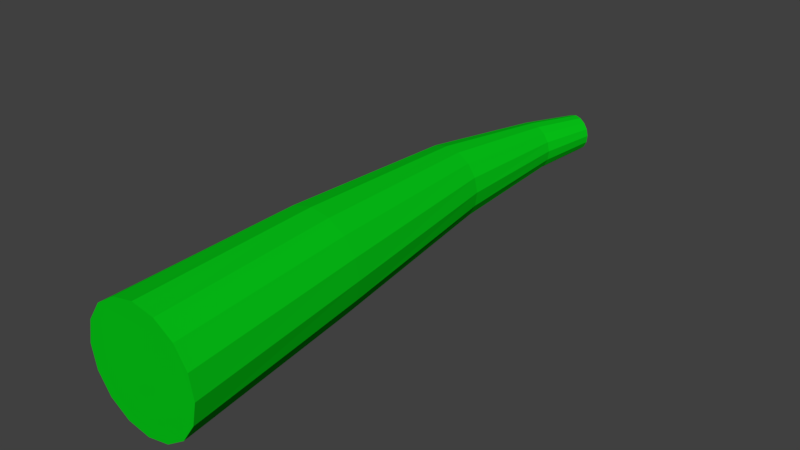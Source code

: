 # Source: tomato1.blend  (saved by Blender 2.79.0; exported with 4.5.12 LTS)
import bpy
from mathutils import Matrix  # noqa: F401  (used for matrix-valued properties, if any)

bpy.ops.wm.read_factory_settings(use_empty=True)
scene = bpy.context.scene
scene.name = 'Scene'

# ---- collections
col_collection_1 = bpy.data.collections.new('Collection 1'); scene.collection.children.link(col_collection_1)

# ---- materials (node trees are filled in below, after node groups)
mat_material = bpy.data.materials.new('Material')
mat_material.alpha_threshold = 0.0
mat_material.use_transparent_shadow = False
mat_material.diffuse_color = (0.002125, 0.5841, 0.009134, 1.0)
mat_material.roughness = 0.5

# ---- material node trees

# ---- world
world_world = bpy.data.worlds.new('World'); scene.world = world_world
world_world.color = (0.05088, 0.05088, 0.05088)
world_world.use_sun_shadow = False
world_world.sun_shadow_jitter_overblur = 0.0
world_world.cycles.sampling_method = 'MANUAL'

# ---- meshes
me_cylinder = bpy.data.meshes.new('Cylinder')
me_cylinder.from_pydata([(-0.002757, 1.126, 0.03162), (-6.381e-09, 0.1254, 0.09999), (0.009001, 1.122, 0.03026), (0.03826, 0.1255, 0.09237), (0.01939, 1.119, 0.02429), (0.07069, 0.1256, 0.07069), (0.02683, 1.117, 0.01463), (0.09235, 0.1256, 0.03825), (0.03018, 1.116, 0.002737), (0.09995, 0.1257, 9.876e-08), (0.02894, 1.116, -0.009572), (0.09235, 0.1256, -0.03825), (0.02329, 1.118, -0.02042), (0.07069, 0.1256, -0.07069), (0.0141, 1.121, -0.02817), (0.03826, 0.1255, -0.09237), (0.002757, 1.125, -0.03162), (1.282e-08, 0.1254, -0.09999), (-0.009001, 1.129, -0.03026), (-0.03827, 0.1253, -0.09239), (-0.01939, 1.132, -0.02429), (-0.07071, 0.1253, -0.07071), (-0.02683, 1.134, -0.01463), (-0.09239, 0.1253, -0.03827), (-0.03018, 1.135, -0.002737), (-0.1, 0.1253, -2.066e-08), (-0.02894, 1.134, 0.009572), (-0.09239, 0.1253, 0.03827), (-0.02329, 1.132, 0.02042), (-0.07071, 0.1253, 0.07071), (-0.0141, 1.129, 0.02817), (-0.03827, 0.1253, 0.09238), (-0.02984, 1.023, 0.0411), (-0.05011, 0.8011, 0.06422), (-0.02863, 0.4596, 0.08861), (0.004998, 0.4601, 0.08215), (-0.02515, 0.7995, 0.0601), (-0.01389, 1.019, 0.039), (0.03356, 0.4605, 0.06325), (-0.0037, 0.7977, 0.04685), (3.801e-05, 1.016, 0.03083), (0.05294, 0.4603, 0.03486), (0.01115, 0.7963, 0.02647), (0.009888, 1.014, 0.01786), (0.06003, 0.4606, 0.001189), (0.01718, 0.796, 0.001965), (0.01421, 1.013, 0.002042), (0.05405, 0.4602, -0.0327), (0.01361, 0.7962, -0.02302), (0.01236, 1.013, -0.01426), (0.03557, 0.4604, -0.06171), (0.0008864, 0.7973, -0.04482), (0.004619, 1.015, -0.02863), (0.007615, 0.4598, -0.08155), (-0.01917, 0.799, -0.06016), (-0.007894, 1.019, -0.03889), (-0.02586, 0.4594, -0.08905), (-0.04364, 0.8006, -0.06674), (-0.02332, 1.022, -0.04346), (-0.05964, 0.4582, -0.08311), (-0.06893, 0.8019, -0.06341), (-0.03935, 1.026, -0.04161), (-0.08864, 0.4566, -0.06445), (-0.09121, 0.8027, -0.05049), (-0.0535, 1.029, -0.03356), (-0.1083, 0.4544, -0.0358), (-0.1069, 0.8027, -0.02981), (-0.06359, 1.032, -0.0205), (-0.1155, 0.4523, -0.001458), (-0.1134, 0.8025, -0.004481), (-0.06803, 1.033, -0.004454), (-0.1093, 0.4546, 0.03301), (-0.1094, 0.803, 0.02133), (-0.0661, 1.032, 0.0121), (-0.09053, 0.4568, 0.06216), (-0.09576, 0.8032, 0.04339), (-0.05813, 1.03, 0.02658), (-0.06216, 0.4585, 0.08165), (-0.0749, 0.8025, 0.0584), (-0.04538, 1.027, 0.03675)], [], [(34, 1, 3, 35), (35, 3, 5, 38), (38, 5, 7, 41), (41, 7, 9, 44), (44, 9, 11, 47), (47, 11, 13, 50), (50, 13, 15, 53), (53, 15, 17, 56), (56, 17, 19, 59), (59, 19, 21, 62), (62, 21, 23, 65), (65, 23, 25, 68), (68, 25, 27, 71), (71, 27, 29, 74), (3, 1, 31, 29, 27, 25, 23, 21, 19, 17, 15, 13, 11, 9, 7, 5), (74, 29, 31, 77), (77, 31, 1, 34), (0, 2, 4, 6, 8, 10, 12, 14, 16, 18, 20, 22, 24, 26, 28, 30), (30, 79, 32, 0), (79, 78, 33, 32), (78, 77, 34, 33), (28, 76, 79, 30), (76, 75, 78, 79), (75, 74, 77, 78), (26, 73, 76, 28), (73, 72, 75, 76), (72, 71, 74, 75), (24, 70, 73, 26), (70, 69, 72, 73), (69, 68, 71, 72), (22, 67, 70, 24), (67, 66, 69, 70), (66, 65, 68, 69), (20, 64, 67, 22), (64, 63, 66, 67), (63, 62, 65, 66), (18, 61, 64, 20), (61, 60, 63, 64), (60, 59, 62, 63), (16, 58, 61, 18), (58, 57, 60, 61), (57, 56, 59, 60), (14, 55, 58, 16), (55, 54, 57, 58), (54, 53, 56, 57), (12, 52, 55, 14), (52, 51, 54, 55), (51, 50, 53, 54), (10, 49, 52, 12), (49, 48, 51, 52), (48, 47, 50, 51), (8, 46, 49, 10), (46, 45, 48, 49), (45, 44, 47, 48), (6, 43, 46, 8), (43, 42, 45, 46), (42, 41, 44, 45), (4, 40, 43, 6), (40, 39, 42, 43), (39, 38, 41, 42), (2, 37, 40, 4), (37, 36, 39, 40), (36, 35, 38, 39), (0, 32, 37, 2), (32, 33, 36, 37), (33, 34, 35, 36)])
me_cylinder.materials.append(mat_material)
me_cylinder.use_remesh_preserve_volume = False
me_cylinder.use_remesh_preserve_attributes = False
me_cylinder.use_mirror_vertex_groups = False
me_cylinder.update()

# ---- objects
ob_cylinder = bpy.data.objects.new('Cylinder', me_cylinder)

# ---- transforms, parenting, visibility, modifiers, constraints
ob_cylinder.location = (0.0, 0.0, 0.0)
ob_cylinder.lineart.crease_threshold = 0.0

# ---- collection membership
col_collection_1.objects.link(ob_cylinder)

# ---- scene / render settings (as saved in the file)
scene.frame_start = 1; scene.frame_end = 250; scene.frame_set(113)
scene.render.engine = 'BLENDER_EEVEE_NEXT'
scene.render.resolution_percentage = 50
scene.render.dither_intensity = 0.0
scene.cycles.use_denoising = False
scene.cycles.samples = 128
scene.cycles.sampling_pattern = 'TABULATED_SOBOL'
scene.cycles.use_adaptive_sampling = False
scene.cycles.use_light_tree = False
scene.cycles.blur_glossy = 0.0
scene.cycles.sample_clamp_indirect = 0.0
scene.view_settings.view_transform = 'Standard'
bpy.context.view_layer.update()

# ---- added for rendering (the .blend has no active camera and no usable light): camera, sun
cam_auto = bpy.data.cameras.new('AutoCamera')
cam_auto.lens = 50.0
cam_auto.sensor_width = 36.0
cam_auto.clip_end = 1000.0
ob_auto_camera = bpy.data.objects.new('AutoCamera', cam_auto)
scene.collection.objects.link(ob_auto_camera)
ob_auto_camera.location = (0.964981, -0.53735, 0.77822)
ob_auto_camera.rotation_euler = (1.09748, -7.21219e-08, 0.694738)
scene.camera = ob_auto_camera
light_auto_sun = bpy.data.lights.new('AutoSun', 'SUN')
light_auto_sun.energy = 3.0
light_auto_sun.angle = 0.0523599
ob_auto_sun = bpy.data.objects.new('AutoSun', light_auto_sun)
scene.collection.objects.link(ob_auto_sun)
ob_auto_sun.rotation_euler = (0.872665, 0.174533, 0.523599)
bpy.context.view_layer.update()
